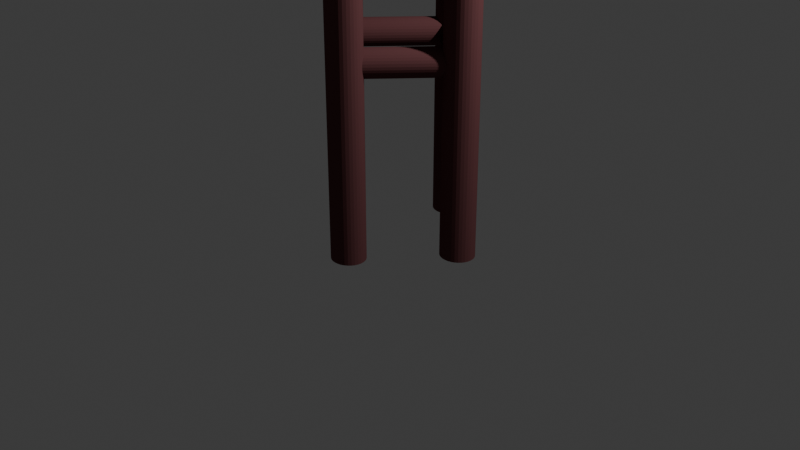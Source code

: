 # Source: stool.blend  (saved by Blender 4.0.36; exported with 4.5.12 LTS)
import bpy
from mathutils import Matrix  # noqa: F401  (used for matrix-valued properties, if any)

bpy.ops.wm.read_factory_settings(use_empty=True)
scene = bpy.context.scene
scene.name = 'Scene'

# ---- collections
col_collection = bpy.data.collections.new('Collection'); scene.collection.children.link(col_collection)

# ---- materials (node trees are filled in below, after node groups)
mat_material_001 = bpy.data.materials.new('Material.001')
mat_material_001.use_transparent_shadow = False

# ---- material node trees
mat_material_001.use_nodes = True; mat_material_001.node_tree.nodes.clear()
_N = mat_material_001.node_tree.nodes; _L = mat_material_001.node_tree.links
n0 = _N.new('ShaderNodeTexWave'); n0.name = 'Wave Texture'; n0.location = (-356, 193)
n0.wave_type = 'RINGS'
n0.inputs[1].default_value = 1.0
n0.inputs[2].default_value = 5.4
n0.inputs[3].default_value = 9.6
n0.inputs[4].default_value = 2.3
n0.inputs[5].default_value = 0.446
n0.inputs[6].default_value = 2.3
n1 = _N.new('ShaderNodeMapping'); n1.name = 'Mapping'; n1.location = (-613, 186)
n1.inputs[1].default_value = (0.0, 26.6, 60.0)
n1.inputs[2].default_value = (0.01745, 0.2845, 0.5637)
n1.inputs[3].default_value = (36.1, 9.5, 1.0)
n2 = _N.new('ShaderNodeTexCoord'); n2.name = 'Texture Coordinate'; n2.location = (-797, 171)
n3 = _N.new('ShaderNodeTexNoise'); n3.name = 'Noise Texture.001'; n3.location = (-173, -96)
n4 = _N.new('ShaderNodeBsdfPrincipled'); n4.name = 'Principled BSDF'; n4.location = (578, 150)
n4.inputs[0].default_value = (0.1315, 0.05105, 0.05379, 1.0)
n4.inputs[2].default_value = 0.75
n4.inputs[3].default_value = 1.0
n5 = _N.new('ShaderNodeOutputMaterial'); n5.name = 'Material Output'; n5.location = (890, 268)
n6 = _N.new('ShaderNodeMix'); n6.name = 'Mix'; n6.location = (357, 182)
n6.data_type = 'RGBA'
n6.clamp_factor = False
n6.clamp_result = True
n7 = _N.new('ShaderNodeValToRGB'); n7.name = 'Color Ramp.002'; n7.location = (83, 395)
while len(n7.color_ramp.elements) > 1: n7.color_ramp.elements.remove(n7.color_ramp.elements[-1])
n7.color_ramp.elements[0].position = 0.0; n7.color_ramp.elements[0].color = (1.0, 1.0, 1.0, 1.0)
_e = n7.color_ramp.elements.new(1.0); _e.color = (0.0, 0.0, 0.0, 0.0)
n8 = _N.new('ShaderNodeValToRGB'); n8.name = 'Color Ramp'; n8.location = (-173, 147)
while len(n8.color_ramp.elements) > 1: n8.color_ramp.elements.remove(n8.color_ramp.elements[-1])
n8.color_ramp.elements[0].position = 0.0; n8.color_ramp.elements[0].color = (0.05753, 0.01431, 0.002523, 1.0)
_e = n8.color_ramp.elements.new(0.75); _e.color = (0.1325, 0.02334, 0.006412, 1.0)
n9 = _N.new('ShaderNodeMapping'); n9.name = 'Mapping.001'; n9.location = (-732, -157)
n9.inputs[3].default_value = (1.0, 0.4, 0.7)
n10 = _N.new('ShaderNodeValToRGB'); n10.name = 'Color Ramp.001'; n10.location = (103, -80)
while len(n10.color_ramp.elements) > 1: n10.color_ramp.elements.remove(n10.color_ramp.elements[-1])
n10.color_ramp.elements[0].position = 0.5455; n10.color_ramp.elements[0].color = (0.03596, 0.006838, 0.002998, 1.0)
_e = n10.color_ramp.elements.new(0.75); _e.color = (0.1816, 0.03699, 0.005748, 1.0)
_L.new(n4.outputs[0], n5.inputs[0])
_L.new(n2.outputs[3], n1.inputs[0])
_L.new(n1.outputs[0], n0.inputs[0])
_L.new(n0.outputs[0], n8.inputs[0])
_L.new(n2.outputs[3], n9.inputs[0])
_L.new(n9.outputs[0], n3.inputs[0])
_L.new(n3.outputs[1], n10.inputs[0])
_L.new(n8.outputs[0], n6.inputs[2])
_L.new(n10.outputs[0], n6.inputs[3])
_L.new(n7.outputs[1], n6.inputs[0])
_L.new(n8.outputs[0], n6.inputs[6])
_L.new(n10.outputs[0], n6.inputs[7])
n5.is_active_output = True

# ---- world
world_world = bpy.data.worlds.new('World'); scene.world = world_world
world_world.use_nodes = True; world_world.node_tree.nodes.clear()
_N = world_world.node_tree.nodes; _L = world_world.node_tree.links
n0 = _N.new('ShaderNodeOutputWorld'); n0.name = 'World Output'; n0.location = (300, 300)
n1 = _N.new('ShaderNodeBackground'); n1.name = 'Background'; n1.location = (10, 300)
n1.inputs[0].default_value = (0.05088, 0.05088, 0.05088, 1.0)
_L.new(n1.outputs[0], n0.inputs[0])
n0.is_active_output = True
world_world.color = (0.05088, 0.05088, 0.05088)
world_world.use_sun_shadow = False
world_world.sun_shadow_jitter_overblur = 0.0

# ---- cameras
cam_camera = bpy.data.cameras.new('Camera')
cam_camera.clip_end = 100.0
cam_camera.ortho_scale = 7.314

# ---- lights
light_light = bpy.data.lights.new('Light', 'POINT')
light_light.transmission_factor = 0.0
light_light.use_soft_falloff = False
light_light.energy = 1000.0
light_light.shadow_soft_size = 0.1
light_light.shadow_maximum_resolution = 0.006
light_light.use_absolute_resolution = True

# ---- meshes
me_cylinder = bpy.data.meshes.new('Cylinder')
me_cylinder.from_pydata([(0.2363, 0.7744, 3.377), (0.2363, 0.7744, 3.704), (0.4313, 0.7552, 3.377), (0.4313, 0.7552, 3.704), (0.6189, 0.6983, 3.377), (0.6189, 0.6983, 3.704), (0.7918, 0.6059, 3.377), (0.7918, 0.6059, 3.704), (0.9434, 0.4815, 3.377), (0.9434, 0.4815, 3.704), (1.068, 0.33, 3.377), (1.068, 0.33, 3.704), (1.16, 0.1571, 3.377), (1.16, 0.1571, 3.704), (1.217, -0.03048, 3.377), (1.217, -0.03048, 3.704), (1.236, -0.2256, 3.377), (1.236, -0.2256, 3.704), (1.217, -0.4207, 3.377), (1.217, -0.4207, 3.704), (1.16, -0.6083, 3.377), (1.16, -0.6083, 3.704), (1.068, -0.7811, 3.377), (1.068, -0.7811, 3.704), (0.9434, -0.9327, 3.377), (0.9434, -0.9327, 3.704), (0.7918, -1.057, 3.377), (0.7918, -1.057, 3.704), (0.6189, -1.149, 3.377), (0.6189, -1.149, 3.704), (0.4313, -1.206, 3.377), (0.4313, -1.206, 3.704), (0.2363, -1.226, 3.377), (0.2363, -1.226, 3.704), (0.04117, -1.206, 3.377), (0.04117, -1.206, 3.704), (-0.1464, -1.149, 3.377), (-0.1464, -1.149, 3.704), (-0.3193, -1.057, 3.377), (-0.3193, -1.057, 3.704), (-0.4708, -0.9327, 3.377), (-0.4708, -0.9327, 3.704), (-0.5952, -0.7811, 3.377), (-0.5952, -0.7811, 3.704), (-0.6876, -0.6083, 3.377), (-0.6876, -0.6083, 3.704), (-0.7445, -0.4207, 3.377), (-0.7445, -0.4207, 3.704), (-0.7637, -0.2256, 3.377), (-0.7637, -0.2256, 3.704), (-0.7445, -0.03048, 3.377), (-0.7445, -0.03048, 3.704), (-0.6876, 0.1571, 3.377), (-0.6876, 0.1571, 3.704), (-0.5952, 0.33, 3.377), (-0.5952, 0.33, 3.704), (-0.4708, 0.4815, 3.377), (-0.4708, 0.4815, 3.704), (-0.3193, 0.6059, 3.377), (-0.3193, 0.6059, 3.704), (-0.1464, 0.6983, 3.377), (-0.1464, 0.6983, 3.704), (0.04117, 0.7552, 3.377), (0.04117, 0.7552, 3.704), (0.2159, 0.6669, 0.04375), (0.2159, 0.6669, 3.405), (0.25, 0.6638, 0.04375), (0.25, 0.6638, 3.405), (0.2828, 0.6545, 0.04375), (0.2828, 0.6545, 3.405), (0.313, 0.6393, 0.04375), (0.313, 0.6393, 3.405), (0.3395, 0.6189, 0.04375), (0.3395, 0.6189, 3.405), (0.3612, 0.5941, 0.04375), (0.3612, 0.5941, 3.405), (0.3773, 0.5657, 0.04375), (0.3773, 0.5657, 3.405), (0.3873, 0.535, 0.04375), (0.3873, 0.535, 3.405), (0.3906, 0.503, 0.04375), (0.3906, 0.503, 3.405), (0.3873, 0.471, 0.04375), (0.3873, 0.471, 3.405), (0.3773, 0.4402, 0.04375), (0.3773, 0.4402, 3.405), (0.3612, 0.4119, 0.04375), (0.3612, 0.4119, 3.405), (0.3395, 0.3871, 0.04375), (0.3395, 0.3871, 3.405), (0.313, 0.3667, 0.04375), (0.313, 0.3667, 3.405), (0.2828, 0.3515, 0.04375), (0.2828, 0.3515, 3.405), (0.25, 0.3422, 0.04375), (0.25, 0.3422, 3.405), (0.2159, 0.339, 0.04375), (0.2159, 0.339, 3.405), (0.1818, 0.3422, 0.04375), (0.1818, 0.3422, 3.405), (0.1491, 0.3515, 0.04375), (0.1491, 0.3515, 3.405), (0.1189, 0.3667, 0.04375), (0.1189, 0.3667, 3.405), (0.09239, 0.3871, 0.04375), (0.09239, 0.3871, 3.405), (0.07066, 0.4119, 0.04375), (0.07066, 0.4119, 3.405), (0.05451, 0.4402, 0.04375), (0.05451, 0.4402, 3.405), (0.04457, 0.471, 0.04375), (0.04457, 0.471, 3.405), (0.04121, 0.503, 0.04375), (0.04121, 0.503, 3.405), (0.04457, 0.535, 0.04375), (0.04457, 0.535, 3.405), (0.05451, 0.5657, 0.04375), (0.05451, 0.5657, 3.405), (0.07066, 0.5941, 0.04375), (0.07066, 0.5941, 3.405), (0.09239, 0.6189, 0.04375), (0.09239, 0.6189, 3.405), (0.1189, 0.6393, 0.04375), (0.1189, 0.6393, 3.405), (0.1491, 0.6545, 0.04375), (0.1491, 0.6545, 3.405), (0.1818, 0.6638, 0.04375), (0.1818, 0.6638, 3.405), (0.9751, -0.002597, 0.02895), (0.9751, -0.002597, 3.39), (1.009, -0.005747, 0.02895), (1.009, -0.005747, 3.39), (1.042, -0.01508, 0.02895), (1.042, -0.01508, 3.39), (1.072, -0.03023, 0.02895), (1.072, -0.03023, 3.39), (1.099, -0.05062, 0.02895), (1.099, -0.05062, 3.39), (1.12, -0.07546, 0.02895), (1.12, -0.07546, 3.39), (1.137, -0.1038, 0.02895), (1.137, -0.1038, 3.39), (1.146, -0.1346, 0.02895), (1.146, -0.1346, 3.39), (1.15, -0.1665, 0.02895), (1.15, -0.1665, 3.39), (1.146, -0.1985, 0.02895), (1.146, -0.1985, 3.39), (1.137, -0.2293, 0.02895), (1.137, -0.2293, 3.39), (1.12, -0.2576, 0.02895), (1.12, -0.2576, 3.39), (1.099, -0.2825, 0.02895), (1.099, -0.2825, 3.39), (1.072, -0.3029, 0.02895), (1.072, -0.3029, 3.39), (1.042, -0.318, 0.02895), (1.042, -0.318, 3.39), (1.009, -0.3273, 0.02895), (1.009, -0.3273, 3.39), (0.9751, -0.3305, 0.02895), (0.9751, -0.3305, 3.39), (0.941, -0.3273, 0.02895), (0.941, -0.3273, 3.39), (0.9083, -0.318, 0.02895), (0.9083, -0.318, 3.39), (0.8781, -0.3029, 0.02895), (0.8781, -0.3029, 3.39), (0.8516, -0.2825, 0.02895), (0.8516, -0.2825, 3.39), (0.8299, -0.2576, 0.02895), (0.8299, -0.2576, 3.39), (0.8137, -0.2293, 0.02895), (0.8137, -0.2293, 3.39), (0.8038, -0.1985, 0.02895), (0.8038, -0.1985, 3.39), (0.8004, -0.1665, 0.02895), (0.8004, -0.1665, 3.39), (0.8038, -0.1346, 0.02895), (0.8038, -0.1346, 3.39), (0.8137, -0.1038, 0.02895), (0.8137, -0.1038, 3.39), (0.8299, -0.07546, 0.02895), (0.8299, -0.07546, 3.39), (0.8516, -0.05062, 0.02895), (0.8516, -0.05062, 3.39), (0.8781, -0.03023, 0.02895), (0.8781, -0.03023, 3.39), (0.9083, -0.01508, 0.02895), (0.9083, -0.01508, 3.39), (0.941, -0.005747, 0.02895), (0.941, -0.005747, 3.39), (0.9318, -0.2077, 1.779), (0.203, 0.4299, 1.784), (0.9504, -0.189, 1.77), (0.2217, 0.4486, 1.775), (0.9699, -0.1695, 1.766), (0.2412, 0.4681, 1.771), (0.9896, -0.1498, 1.768), (0.2609, 0.4878, 1.773), (1.009, -0.1307, 1.775), (0.28, 0.5069, 1.78), (1.027, -0.113, 1.787), (0.2978, 0.5246, 1.792), (1.042, -0.09727, 1.803), (0.3135, 0.5403, 1.808), (1.055, -0.08417, 1.823), (0.3267, 0.5534, 1.828), (1.065, -0.0742, 1.846), (0.3367, 0.5634, 1.851), (1.072, -0.06773, 1.872), (0.3432, 0.5699, 1.877), (1.075, -0.06503, 1.899), (0.3459, 0.5726, 1.904), (1.073, -0.06618, 1.926), (0.3448, 0.5714, 1.931), (1.069, -0.07115, 1.952), (0.3398, 0.5664, 1.957), (1.06, -0.07975, 1.976), (0.3312, 0.5578, 1.981), (1.048, -0.09165, 1.998), (0.3193, 0.5459, 2.003), (1.033, -0.1064, 2.016), (0.3046, 0.5312, 2.021), (1.016, -0.1234, 2.03), (0.2876, 0.5142, 2.034), (0.9977, -0.142, 2.038), (0.2689, 0.4956, 2.043), (0.9781, -0.1615, 2.042), (0.2494, 0.4761, 2.047), (0.9584, -0.1812, 2.041), (0.2297, 0.4564, 2.046), (0.9393, -0.2003, 2.034), (0.2106, 0.4373, 2.039), (0.9216, -0.218, 2.022), (0.1928, 0.4196, 2.027), (0.9058, -0.2338, 2.006), (0.1771, 0.4038, 2.011), (0.8927, -0.2469, 1.985), (0.1639, 0.3907, 1.99), (0.8827, -0.2568, 1.962), (0.1539, 0.3808, 1.967), (0.8762, -0.2633, 1.937), (0.1474, 0.3743, 1.942), (0.8734, -0.266, 1.91), (0.1447, 0.3716, 1.915), (0.8746, -0.2649, 1.883), (0.1459, 0.3727, 1.888), (0.8795, -0.2599, 1.857), (0.1508, 0.3777, 1.862), (0.8881, -0.2513, 1.832), (0.1594, 0.3863, 1.837), (0.9, -0.2394, 1.811), (0.1713, 0.3982, 1.816), (0.9147, -0.2247, 1.793), (0.186, 0.4129, 1.798), (0.9318, -0.2077, 1.779), (0.203, 0.4299, 1.784), (0.9504, -0.189, 1.77), (0.2217, 0.4486, 1.775), (0.9699, -0.1695, 1.766), (0.2412, 0.4681, 1.771), (0.9896, -0.1498, 1.768), (0.2609, 0.4878, 1.773), (1.009, -0.1307, 1.775), (0.28, 0.5069, 1.78), (1.027, -0.113, 1.787), (0.2978, 0.5246, 1.792), (1.042, -0.09727, 1.803), (0.3135, 0.5403, 1.808), (1.055, -0.08417, 1.823), (0.3267, 0.5534, 1.828), (1.065, -0.0742, 1.846), (0.3367, 0.5634, 1.851), (1.072, -0.06773, 1.872), (0.3432, 0.5699, 1.877), (1.075, -0.06503, 1.899), (0.3459, 0.5726, 1.904), (1.073, -0.06618, 1.926), (0.3448, 0.5714, 1.931), (1.069, -0.07115, 1.952), (0.3398, 0.5664, 1.957), (1.06, -0.07975, 1.976), (0.3312, 0.5578, 1.981), (1.048, -0.09165, 1.998), (0.3193, 0.5459, 2.003), (1.033, -0.1064, 2.016), (0.3046, 0.5312, 2.021), (1.016, -0.1234, 2.03), (0.2876, 0.5142, 2.034), (0.9977, -0.142, 2.038), (0.2689, 0.4956, 2.043), (0.9781, -0.1615, 2.042), (0.2494, 0.4761, 2.047), (0.9584, -0.1812, 2.041), (0.2297, 0.4564, 2.046), (0.9393, -0.2003, 2.034), (0.2106, 0.4373, 2.039), (0.9216, -0.218, 2.022), (0.1928, 0.4196, 2.027), (0.9058, -0.2338, 2.006), (0.1771, 0.4038, 2.011), (0.8927, -0.2469, 1.985), (0.1639, 0.3907, 1.99), (0.8827, -0.2568, 1.962), (0.1539, 0.3808, 1.967), (0.8762, -0.2633, 1.937), (0.1474, 0.3743, 1.942), (0.8734, -0.266, 1.91), (0.1447, 0.3716, 1.915), (0.8746, -0.2649, 1.883), (0.1459, 0.3727, 1.888), (0.8795, -0.2599, 1.857), (0.1508, 0.3777, 1.862), (0.8881, -0.2513, 1.832), (0.1594, 0.3863, 1.837), (0.9, -0.2394, 1.811), (0.1713, 0.3982, 1.816), (0.9147, -0.2247, 1.793), (0.186, 0.4129, 1.798), (0.2226, -0.947, 1.779), (-0.5061, -0.3094, 1.784), (0.2412, -0.9284, 1.77), (-0.4875, -0.2908, 1.775), (0.2608, -0.9089, 1.766), (-0.468, -0.2713, 1.771), (0.2805, -0.8892, 1.768), (-0.4483, -0.2516, 1.773), (0.2996, -0.8701, 1.775), (-0.4292, -0.2325, 1.78), (0.3173, -0.8524, 1.787), (-0.4114, -0.2148, 1.792), (0.3331, -0.8367, 1.803), (-0.3956, -0.1991, 1.808), (0.3462, -0.8236, 1.823), (-0.3825, -0.186, 1.828), (0.3562, -0.8136, 1.846), (-0.3725, -0.176, 1.851), (0.3627, -0.8071, 1.872), (-0.366, -0.1695, 1.877), (0.3655, -0.8044, 1.899), (-0.3633, -0.1668, 1.904), (0.3643, -0.8056, 1.926), (-0.3644, -0.168, 1.931), (0.3594, -0.8105, 1.952), (-0.3694, -0.1729, 1.957), (0.3508, -0.8191, 1.976), (-0.3779, -0.1815, 1.981), (0.3389, -0.831, 1.998), (-0.3898, -0.1934, 2.003), (0.3242, -0.8458, 2.016), (-0.4046, -0.2082, 2.021), (0.3072, -0.8628, 2.03), (-0.4216, -0.2252, 2.034), (0.2885, -0.8814, 2.038), (-0.4402, -0.2438, 2.043), (0.269, -0.9009, 2.042), (-0.4598, -0.2633, 2.047), (0.2493, -0.9206, 2.041), (-0.4795, -0.283, 2.046), (0.2302, -0.9397, 2.034), (-0.4986, -0.3021, 2.039), (0.2124, -0.9574, 2.022), (-0.5163, -0.3198, 2.027), (0.1966, -0.9731, 2.006), (-0.5321, -0.3355, 2.011), (0.1835, -0.9862, 1.985), (-0.5452, -0.3486, 1.99), (0.1735, -0.9962, 1.962), (-0.5552, -0.3586, 1.967), (0.167, -1.003, 1.937), (-0.5617, -0.3651, 1.942), (0.1643, -1.005, 1.91), (-0.5644, -0.3678, 1.915), (0.1654, -1.004, 1.883), (-0.5633, -0.3666, 1.888), (0.1704, -0.9993, 1.857), (-0.5584, -0.3617, 1.862), (0.179, -0.9907, 1.832), (-0.5498, -0.3531, 1.837), (0.1908, -0.9788, 1.811), (-0.5379, -0.3412, 1.816), (0.2056, -0.964, 1.793), (-0.5231, -0.3264, 1.798), (-0.4432, -0.1157, 0.04415), (-0.4432, -0.1157, 3.405), (-0.4091, -0.1188, 0.04415), (-0.4091, -0.1188, 3.405), (-0.3763, -0.1281, 0.04415), (-0.3763, -0.1281, 3.405), (-0.3461, -0.1433, 0.04415), (-0.3461, -0.1433, 3.405), (-0.3197, -0.1637, 0.04415), (-0.3197, -0.1637, 3.405), (-0.2979, -0.1885, 0.04415), (-0.2979, -0.1885, 3.405), (-0.2818, -0.2169, 0.04415), (-0.2818, -0.2169, 3.405), (-0.2718, -0.2476, 0.04415), (-0.2718, -0.2476, 3.405), (-0.2685, -0.2796, 0.04415), (-0.2685, -0.2796, 3.405), (-0.2718, -0.3116, 0.04415), (-0.2718, -0.3116, 3.405), (-0.2818, -0.3423, 0.04415), (-0.2818, -0.3423, 3.405), (-0.2979, -0.3707, 0.04415), (-0.2979, -0.3707, 3.405), (-0.3197, -0.3955, 0.04415), (-0.3197, -0.3955, 3.405), (-0.3461, -0.4159, 0.04415), (-0.3461, -0.4159, 3.405), (-0.3763, -0.4311, 0.04415), (-0.3763, -0.4311, 3.405), (-0.4091, -0.4404, 0.04415), (-0.4091, -0.4404, 3.405), (-0.4432, -0.4436, 0.04415), (-0.4432, -0.4436, 3.405), (-0.4773, -0.4404, 0.04415), (-0.4773, -0.4404, 3.405), (-0.5101, -0.4311, 0.04415), (-0.5101, -0.4311, 3.405), (-0.5403, -0.4159, 0.04415), (-0.5403, -0.4159, 3.405), (-0.5667, -0.3955, 0.04415), (-0.5667, -0.3955, 3.405), (-0.5885, -0.3707, 0.04415), (-0.5885, -0.3707, 3.405), (-0.6046, -0.3423, 0.04415), (-0.6046, -0.3423, 3.405), (-0.6146, -0.3116, 0.04415), (-0.6146, -0.3116, 3.405), (-0.6179, -0.2796, 0.04415), (-0.6179, -0.2796, 3.405), (-0.6146, -0.2476, 0.04415), (-0.6146, -0.2476, 3.405), (-0.6046, -0.2169, 0.04415), (-0.6046, -0.2169, 3.405), (-0.5885, -0.1885, 0.04415), (-0.5885, -0.1885, 3.405), (-0.5667, -0.1637, 0.04415), (-0.5667, -0.1637, 3.405), (-0.5403, -0.1433, 0.04415), (-0.5403, -0.1433, 3.405), (-0.5101, -0.1281, 0.04415), (-0.5101, -0.1281, 3.405), (-0.4773, -0.1188, 0.04415), (-0.4773, -0.1188, 3.405), (0.316, -0.7852, 0.02934), (0.316, -0.7852, 3.39), (0.3501, -0.7883, 0.02934), (0.3501, -0.7883, 3.39), (0.3829, -0.7977, 0.02934), (0.3829, -0.7977, 3.39), (0.4131, -0.8128, 0.02934), (0.4131, -0.8128, 3.39), (0.4395, -0.8332, 0.02934), (0.4395, -0.8332, 3.39), (0.4613, -0.858, 0.02934), (0.4613, -0.858, 3.39), (0.4774, -0.8864, 0.02934), (0.4774, -0.8864, 3.39), (0.4874, -0.9171, 0.02934), (0.4874, -0.9171, 3.39), (0.4907, -0.9491, 0.02934), (0.4907, -0.9491, 3.39), (0.4874, -0.9811, 0.02934), (0.4874, -0.9811, 3.39), (0.4774, -1.012, 0.02934), (0.4774, -1.012, 3.39), (0.4613, -1.04, 0.02934), (0.4613, -1.04, 3.39), (0.4395, -1.065, 0.02934), (0.4395, -1.065, 3.39), (0.4131, -1.085, 0.02934), (0.4131, -1.085, 3.39), (0.3829, -1.101, 0.02934), (0.3829, -1.101, 3.39), (0.3501, -1.11, 0.02934), (0.3501, -1.11, 3.39), (0.316, -1.113, 0.02934), (0.316, -1.113, 3.39), (0.2819, -1.11, 0.02934), (0.2819, -1.11, 3.39), (0.2491, -1.101, 0.02934), (0.2491, -1.101, 3.39), (0.2189, -1.085, 0.02934), (0.2189, -1.085, 3.39), (0.1925, -1.065, 0.02934), (0.1925, -1.065, 3.39), (0.1707, -1.04, 0.02934), (0.1707, -1.04, 3.39), (0.1546, -1.012, 0.02934), (0.1546, -1.012, 3.39), (0.1446, -0.9811, 0.02934), (0.1446, -0.9811, 3.39), (0.1413, -0.9491, 0.02934), (0.1413, -0.9491, 3.39), (0.1446, -0.9171, 0.02934), (0.1446, -0.9171, 3.39), (0.1546, -0.8864, 0.02934), (0.1546, -0.8864, 3.39), (0.1707, -0.858, 0.02934), (0.1707, -0.858, 3.39), (0.1925, -0.8332, 0.02934), (0.1925, -0.8332, 3.39), (0.2189, -0.8128, 0.02934), (0.2189, -0.8128, 3.39), (0.2491, -0.7977, 0.02934), (0.2491, -0.7977, 3.39), (0.2819, -0.7883, 0.02934), (0.2819, -0.7883, 3.39), (0.2649, 0.4601, 1.779), (-0.3484, -0.2767, 1.784), (0.2435, 0.4759, 1.77), (-0.3698, -0.2609, 1.775), (0.2211, 0.4925, 1.766), (-0.3923, -0.2444, 1.771), (0.1985, 0.5092, 1.768), (-0.4149, -0.2276, 1.772), (0.1766, 0.5254, 1.774), (-0.4368, -0.2115, 1.779), (0.1562, 0.5404, 1.786), (-0.4572, -0.1964, 1.791), (0.1381, 0.5538, 1.802), (-0.4752, -0.183, 1.807), (0.1231, 0.5649, 1.823), (-0.4903, -0.1719, 1.828), (0.1116, 0.5734, 1.846), (-0.5018, -0.1634, 1.851), (0.1042, 0.5789, 1.871), (-0.5092, -0.1579, 1.876), (0.1011, 0.5812, 1.898), (-0.5123, -0.1556, 1.903), (0.1024, 0.5803, 1.925), (-0.511, -0.1566, 1.93), (0.1081, 0.5761, 1.951), (-0.5053, -0.1608, 1.956), (0.118, 0.5688, 1.976), (-0.4954, -0.168, 1.981), (0.1316, 0.5587, 1.997), (-0.4817, -0.1781, 2.002), (0.1486, 0.5462, 2.015), (-0.4648, -0.1906, 2.02), (0.1681, 0.5318, 2.029), (-0.4453, -0.205, 2.034), (0.1895, 0.516, 2.038), (-0.4239, -0.2208, 2.043), (0.2119, 0.4994, 2.042), (-0.4014, -0.2374, 2.047), (0.2345, 0.4827, 2.04), (-0.3788, -0.2541, 2.045), (0.2565, 0.4665, 2.033), (-0.3569, -0.2703, 2.038), (0.2768, 0.4515, 2.022), (-0.3365, -0.2853, 2.026), (0.2949, 0.4381, 2.005), (-0.3184, -0.2987, 2.01), (0.31, 0.427, 1.985), (-0.3034, -0.3098, 1.99), (0.3214, 0.4185, 1.962), (-0.2919, -0.3183, 1.967), (0.3288, 0.413, 1.936), (-0.2845, -0.3238, 1.941), (0.332, 0.4107, 1.909), (-0.2814, -0.3261, 1.914), (0.3306, 0.4116, 1.882), (-0.2827, -0.3252, 1.887), (0.3249, 0.4158, 1.856), (-0.2884, -0.321, 1.861), (0.315, 0.4231, 1.832), (-0.2983, -0.3137, 1.837), (0.3014, 0.4332, 1.81), (-0.312, -0.3036, 1.815), (0.2845, 0.4457, 1.792), (-0.3289, -0.2911, 1.797), (0.915, -0.2299, 1.779), (0.3016, -0.9667, 1.784), (0.8936, -0.2141, 1.77), (0.2802, -0.9509, 1.775), (0.8711, -0.1975, 1.766), (0.2578, -0.9344, 1.771), (0.8485, -0.1808, 1.768), (0.2352, -0.9176, 1.772), (0.8266, -0.1646, 1.774), (0.2133, -0.9015, 1.779), (0.8062, -0.1496, 1.786), (0.1929, -0.8864, 1.791), (0.7882, -0.1362, 1.802), (0.1748, -0.873, 1.807), (0.7731, -0.1251, 1.823), (0.1598, -0.8619, 1.828), (0.7616, -0.1166, 1.846), (0.1483, -0.8534, 1.851), (0.7542, -0.1111, 1.871), (0.1409, -0.8479, 1.876), (0.7511, -0.1088, 1.898), (0.1378, -0.8456, 1.903), (0.7524, -0.1097, 1.925), (0.1391, -0.8466, 1.93), (0.7581, -0.1139, 1.951), (0.1448, -0.8508, 1.956), (0.768, -0.1212, 1.976), (0.1547, -0.858, 1.981), (0.7817, -0.1313, 1.997), (0.1683, -0.8681, 2.002), (0.7986, -0.1438, 2.015), (0.1853, -0.8806, 2.02), (0.8181, -0.1582, 2.029), (0.2048, -0.895, 2.034), (0.8395, -0.174, 2.038), (0.2262, -0.9108, 2.043), (0.862, -0.1906, 2.042), (0.2486, -0.9274, 2.047), (0.8846, -0.2073, 2.04), (0.2712, -0.9441, 2.045), (0.9065, -0.2235, 2.033), (0.2931, -0.9603, 2.038), (0.9269, -0.2385, 2.022), (0.3135, -0.9753, 2.026), (0.9449, -0.2519, 2.005), (0.3316, -0.9887, 2.01), (0.96, -0.263, 1.985), (0.3466, -0.9998, 1.99), (0.9715, -0.2715, 1.962), (0.3581, -1.008, 1.967), (0.9789, -0.277, 1.936), (0.3655, -1.014, 1.941), (0.982, -0.2793, 1.909), (0.3686, -1.016, 1.914), (0.9807, -0.2784, 1.882), (0.3673, -1.015, 1.887), (0.975, -0.2742, 1.856), (0.3616, -1.011, 1.861), (0.9651, -0.2669, 1.832), (0.3517, -1.004, 1.837), (0.9514, -0.2568, 1.81), (0.3381, -0.9936, 1.815), (0.9345, -0.2443, 1.792), (0.3211, -0.9811, 1.797)], [], [(0, 1, 3, 2), (2, 3, 5, 4), (4, 5, 7, 6), (6, 7, 9, 8), (8, 9, 11, 10), (10, 11, 13, 12), (12, 13, 15, 14), (14, 15, 17, 16), (16, 17, 19, 18), (18, 19, 21, 20), (20, 21, 23, 22), (22, 23, 25, 24), (24, 25, 27, 26), (26, 27, 29, 28), (28, 29, 31, 30), (30, 31, 33, 32), (32, 33, 35, 34), (34, 35, 37, 36), (36, 37, 39, 38), (38, 39, 41, 40), (40, 41, 43, 42), (42, 43, 45, 44), (44, 45, 47, 46), (46, 47, 49, 48), (48, 49, 51, 50), (50, 51, 53, 52), (52, 53, 55, 54), (54, 55, 57, 56), (56, 57, 59, 58), (58, 59, 61, 60), (3, 1, 63, 61, 59, 57, 55, 53, 51, 49, 47, 45, 43, 41, 39, 37, 35, 33, 31, 29, 27, 25, 23, 21, 19, 17, 15, 13, 11, 9, 7, 5), (60, 61, 63, 62), (62, 63, 1, 0), (0, 2, 4, 6, 8, 10, 12, 14, 16, 18, 20, 22, 24, 26, 28, 30, 32, 34, 36, 38, 40, 42, 44, 46, 48, 50, 52, 54, 56, 58, 60, 62), (64, 65, 67, 66), (66, 67, 69, 68), (68, 69, 71, 70), (70, 71, 73, 72), (72, 73, 75, 74), (74, 75, 77, 76), (76, 77, 79, 78), (78, 79, 81, 80), (80, 81, 83, 82), (82, 83, 85, 84), (84, 85, 87, 86), (86, 87, 89, 88), (88, 89, 91, 90), (90, 91, 93, 92), (92, 93, 95, 94), (94, 95, 97, 96), (96, 97, 99, 98), (98, 99, 101, 100), (100, 101, 103, 102), (102, 103, 105, 104), (104, 105, 107, 106), (106, 107, 109, 108), (108, 109, 111, 110), (110, 111, 113, 112), (112, 113, 115, 114), (114, 115, 117, 116), (116, 117, 119, 118), (118, 119, 121, 120), (120, 121, 123, 122), (122, 123, 125, 124), (67, 65, 127, 125, 123, 121, 119, 117, 115, 113, 111, 109, 107, 105, 103, 101, 99, 97, 95, 93, 91, 89, 87, 85, 83, 81, 79, 77, 75, 73, 71, 69), (124, 125, 127, 126), (126, 127, 65, 64), (64, 66, 68, 70, 72, 74, 76, 78, 80, 82, 84, 86, 88, 90, 92, 94, 96, 98, 100, 102, 104, 106, 108, 110, 112, 114, 116, 118, 120, 122, 124, 126), (128, 129, 131, 130), (130, 131, 133, 132), (132, 133, 135, 134), (134, 135, 137, 136), (136, 137, 139, 138), (138, 139, 141, 140), (140, 141, 143, 142), (142, 143, 145, 144), (144, 145, 147, 146), (146, 147, 149, 148), (148, 149, 151, 150), (150, 151, 153, 152), (152, 153, 155, 154), (154, 155, 157, 156), (156, 157, 159, 158), (158, 159, 161, 160), (160, 161, 163, 162), (162, 163, 165, 164), (164, 165, 167, 166), (166, 167, 169, 168), (168, 169, 171, 170), (170, 171, 173, 172), (172, 173, 175, 174), (174, 175, 177, 176), (176, 177, 179, 178), (178, 179, 181, 180), (180, 181, 183, 182), (182, 183, 185, 184), (184, 185, 187, 186), (186, 187, 189, 188), (131, 129, 191, 189, 187, 185, 183, 181, 179, 177, 175, 173, 171, 169, 167, 165, 163, 161, 159, 157, 155, 153, 151, 149, 147, 145, 143, 141, 139, 137, 135, 133), (188, 189, 191, 190), (190, 191, 129, 128), (128, 130, 132, 134, 136, 138, 140, 142, 144, 146, 148, 150, 152, 154, 156, 158, 160, 162, 164, 166, 168, 170, 172, 174, 176, 178, 180, 182, 184, 186, 188, 190), (192, 193, 195, 194), (194, 195, 197, 196), (196, 197, 199, 198), (198, 199, 201, 200), (200, 201, 203, 202), (202, 203, 205, 204), (204, 205, 207, 206), (206, 207, 209, 208), (208, 209, 211, 210), (210, 211, 213, 212), (212, 213, 215, 214), (214, 215, 217, 216), (216, 217, 219, 218), (218, 219, 221, 220), (220, 221, 223, 222), (222, 223, 225, 224), (224, 225, 227, 226), (226, 227, 229, 228), (228, 229, 231, 230), (230, 231, 233, 232), (232, 233, 235, 234), (234, 235, 237, 236), (236, 237, 239, 238), (238, 239, 241, 240), (240, 241, 243, 242), (242, 243, 245, 244), (244, 245, 247, 246), (246, 247, 249, 248), (248, 249, 251, 250), (250, 251, 253, 252), (195, 193, 255, 253, 251, 249, 247, 245, 243, 241, 239, 237, 235, 233, 231, 229, 227, 225, 223, 221, 219, 217, 215, 213, 211, 209, 207, 205, 203, 201, 199, 197), (252, 253, 255, 254), (254, 255, 193, 192), (192, 194, 196, 198, 200, 202, 204, 206, 208, 210, 212, 214, 216, 218, 220, 222, 224, 226, 228, 230, 232, 234, 236, 238, 240, 242, 244, 246, 248, 250, 252, 254), (256, 257, 259, 258), (258, 259, 261, 260), (260, 261, 263, 262), (262, 263, 265, 264), (264, 265, 267, 266), (266, 267, 269, 268), (268, 269, 271, 270), (270, 271, 273, 272), (272, 273, 275, 274), (274, 275, 277, 276), (276, 277, 279, 278), (278, 279, 281, 280), (280, 281, 283, 282), (282, 283, 285, 284), (284, 285, 287, 286), (286, 287, 289, 288), (288, 289, 291, 290), (290, 291, 293, 292), (292, 293, 295, 294), (294, 295, 297, 296), (296, 297, 299, 298), (298, 299, 301, 300), (300, 301, 303, 302), (302, 303, 305, 304), (304, 305, 307, 306), (306, 307, 309, 308), (308, 309, 311, 310), (310, 311, 313, 312), (312, 313, 315, 314), (314, 315, 317, 316), (259, 257, 319, 317, 315, 313, 311, 309, 307, 305, 303, 301, 299, 297, 295, 293, 291, 289, 287, 285, 283, 281, 279, 277, 275, 273, 271, 269, 267, 265, 263, 261), (316, 317, 319, 318), (318, 319, 257, 256), (256, 258, 260, 262, 264, 266, 268, 270, 272, 274, 276, 278, 280, 282, 284, 286, 288, 290, 292, 294, 296, 298, 300, 302, 304, 306, 308, 310, 312, 314, 316, 318), (320, 321, 323, 322), (322, 323, 325, 324), (324, 325, 327, 326), (326, 327, 329, 328), (328, 329, 331, 330), (330, 331, 333, 332), (332, 333, 335, 334), (334, 335, 337, 336), (336, 337, 339, 338), (338, 339, 341, 340), (340, 341, 343, 342), (342, 343, 345, 344), (344, 345, 347, 346), (346, 347, 349, 348), (348, 349, 351, 350), (350, 351, 353, 352), (352, 353, 355, 354), (354, 355, 357, 356), (356, 357, 359, 358), (358, 359, 361, 360), (360, 361, 363, 362), (362, 363, 365, 364), (364, 365, 367, 366), (366, 367, 369, 368), (368, 369, 371, 370), (370, 371, 373, 372), (372, 373, 375, 374), (374, 375, 377, 376), (376, 377, 379, 378), (378, 379, 381, 380), (323, 321, 383, 381, 379, 377, 375, 373, 371, 369, 367, 365, 363, 361, 359, 357, 355, 353, 351, 349, 347, 345, 343, 341, 339, 337, 335, 333, 331, 329, 327, 325), (380, 381, 383, 382), (382, 383, 321, 320), (320, 322, 324, 326, 328, 330, 332, 334, 336, 338, 340, 342, 344, 346, 348, 350, 352, 354, 356, 358, 360, 362, 364, 366, 368, 370, 372, 374, 376, 378, 380, 382), (384, 385, 387, 386), (386, 387, 389, 388), (388, 389, 391, 390), (390, 391, 393, 392), (392, 393, 395, 394), (394, 395, 397, 396), (396, 397, 399, 398), (398, 399, 401, 400), (400, 401, 403, 402), (402, 403, 405, 404), (404, 405, 407, 406), (406, 407, 409, 408), (408, 409, 411, 410), (410, 411, 413, 412), (412, 413, 415, 414), (414, 415, 417, 416), (416, 417, 419, 418), (418, 419, 421, 420), (420, 421, 423, 422), (422, 423, 425, 424), (424, 425, 427, 426), (426, 427, 429, 428), (428, 429, 431, 430), (430, 431, 433, 432), (432, 433, 435, 434), (434, 435, 437, 436), (436, 437, 439, 438), (438, 439, 441, 440), (440, 441, 443, 442), (442, 443, 445, 444), (387, 385, 447, 445, 443, 441, 439, 437, 435, 433, 431, 429, 427, 425, 423, 421, 419, 417, 415, 413, 411, 409, 407, 405, 403, 401, 399, 397, 395, 393, 391, 389), (444, 445, 447, 446), (446, 447, 385, 384), (384, 386, 388, 390, 392, 394, 396, 398, 400, 402, 404, 406, 408, 410, 412, 414, 416, 418, 420, 422, 424, 426, 428, 430, 432, 434, 436, 438, 440, 442, 444, 446), (448, 449, 451, 450), (450, 451, 453, 452), (452, 453, 455, 454), (454, 455, 457, 456), (456, 457, 459, 458), (458, 459, 461, 460), (460, 461, 463, 462), (462, 463, 465, 464), (464, 465, 467, 466), (466, 467, 469, 468), (468, 469, 471, 470), (470, 471, 473, 472), (472, 473, 475, 474), (474, 475, 477, 476), (476, 477, 479, 478), (478, 479, 481, 480), (480, 481, 483, 482), (482, 483, 485, 484), (484, 485, 487, 486), (486, 487, 489, 488), (488, 489, 491, 490), (490, 491, 493, 492), (492, 493, 495, 494), (494, 495, 497, 496), (496, 497, 499, 498), (498, 499, 501, 500), (500, 501, 503, 502), (502, 503, 505, 504), (504, 505, 507, 506), (506, 507, 509, 508), (451, 449, 511, 509, 507, 505, 503, 501, 499, 497, 495, 493, 491, 489, 487, 485, 483, 481, 479, 477, 475, 473, 471, 469, 467, 465, 463, 461, 459, 457, 455, 453), (508, 509, 511, 510), (510, 511, 449, 448), (448, 450, 452, 454, 456, 458, 460, 462, 464, 466, 468, 470, 472, 474, 476, 478, 480, 482, 484, 486, 488, 490, 492, 494, 496, 498, 500, 502, 504, 506, 508, 510), (512, 513, 515, 514), (514, 515, 517, 516), (516, 517, 519, 518), (518, 519, 521, 520), (520, 521, 523, 522), (522, 523, 525, 524), (524, 525, 527, 526), (526, 527, 529, 528), (528, 529, 531, 530), (530, 531, 533, 532), (532, 533, 535, 534), (534, 535, 537, 536), (536, 537, 539, 538), (538, 539, 541, 540), (540, 541, 543, 542), (542, 543, 545, 544), (544, 545, 547, 546), (546, 547, 549, 548), (548, 549, 551, 550), (550, 551, 553, 552), (552, 553, 555, 554), (554, 555, 557, 556), (556, 557, 559, 558), (558, 559, 561, 560), (560, 561, 563, 562), (562, 563, 565, 564), (564, 565, 567, 566), (566, 567, 569, 568), (568, 569, 571, 570), (570, 571, 573, 572), (515, 513, 575, 573, 571, 569, 567, 565, 563, 561, 559, 557, 555, 553, 551, 549, 547, 545, 543, 541, 539, 537, 535, 533, 531, 529, 527, 525, 523, 521, 519, 517), (572, 573, 575, 574), (574, 575, 513, 512), (512, 514, 516, 518, 520, 522, 524, 526, 528, 530, 532, 534, 536, 538, 540, 542, 544, 546, 548, 550, 552, 554, 556, 558, 560, 562, 564, 566, 568, 570, 572, 574), (576, 577, 579, 578), (578, 579, 581, 580), (580, 581, 583, 582), (582, 583, 585, 584), (584, 585, 587, 586), (586, 587, 589, 588), (588, 589, 591, 590), (590, 591, 593, 592), (592, 593, 595, 594), (594, 595, 597, 596), (596, 597, 599, 598), (598, 599, 601, 600), (600, 601, 603, 602), (602, 603, 605, 604), (604, 605, 607, 606), (606, 607, 609, 608), (608, 609, 611, 610), (610, 611, 613, 612), (612, 613, 615, 614), (614, 615, 617, 616), (616, 617, 619, 618), (618, 619, 621, 620), (620, 621, 623, 622), (622, 623, 625, 624), (624, 625, 627, 626), (626, 627, 629, 628), (628, 629, 631, 630), (630, 631, 633, 632), (632, 633, 635, 634), (634, 635, 637, 636), (579, 577, 639, 637, 635, 633, 631, 629, 627, 625, 623, 621, 619, 617, 615, 613, 611, 609, 607, 605, 603, 601, 599, 597, 595, 593, 591, 589, 587, 585, 583, 581), (636, 637, 639, 638), (638, 639, 577, 576), (576, 578, 580, 582, 584, 586, 588, 590, 592, 594, 596, 598, 600, 602, 604, 606, 608, 610, 612, 614, 616, 618, 620, 622, 624, 626, 628, 630, 632, 634, 636, 638)])
_uv = me_cylinder.uv_layers.new(name='UVMap')
_uv.uv.foreach_set('vector', [1.0, 0.5, 1.0, 1.0, 0.9688, 1.0, 0.9688, 0.5, 0.9688, 0.5, 0.9688, 1.0, 0.9375, 1.0, 0.9375, 0.5, 0.9375, 0.5, 0.9375, 1.0, 0.9062, 1.0, 0.9062, 0.5, 0.9062, 0.5, 0.9062, 1.0, 0.875, 1.0, 0.875, 0.5, 0.875, 0.5, 0.875, 1.0, 0.8438, 1.0, 0.8438, 0.5, 0.8438, 0.5, 0.8438, 1.0, 0.8125, 1.0, 0.8125, 0.5, 0.8125, 0.5, 0.8125, 1.0, 0.7812, 1.0, 0.7812, 0.5, 0.7812, 0.5, 0.7812, 1.0, 0.75, 1.0, 0.75, 0.5, 0.75, 0.5, 0.75, 1.0, 0.7188, 1.0, 0.7188, 0.5, 0.7188, 0.5, 0.7188, 1.0, 0.6875, 1.0, 0.6875, 0.5, 0.6875, 0.5, 0.6875, 1.0, 0.6562, 1.0, 0.6562, 0.5, 0.6562, 0.5, 0.6562, 1.0, 0.625, 1.0, 0.625, 0.5, 0.625, 0.5, 0.625, 1.0, 0.5938, 1.0, 0.5938, 0.5, 0.5938, 0.5, 0.5938, 1.0, 0.5625, 1.0, 0.5625, 0.5, 0.5625, 0.5, 0.5625, 1.0, 0.5312, 1.0, 0.5312, 0.5, 0.5312, 0.5, 0.5312, 1.0, 0.5, 1.0, 0.5, 0.5, 0.5, 0.5, 0.5, 1.0, 0.4688, 1.0, 0.4688, 0.5, 0.4688, 0.5, 0.4688, 1.0, 0.4375, 1.0, 0.4375, 0.5, 0.4375, 0.5, 0.4375, 1.0, 0.4062, 1.0, 0.4062, 0.5, 0.4062, 0.5, 0.4062, 1.0, 0.375, 1.0, 0.375, 0.5, 0.375, 0.5, 0.375, 1.0, 0.3438, 1.0, 0.3438, 0.5, 0.3438, 0.5, 0.3438, 1.0, 0.3125, 1.0, 0.3125, 0.5, 0.3125, 0.5, 0.3125, 1.0, 0.2812, 1.0, 0.2812, 0.5, 0.2812, 0.5, 0.2812, 1.0, 0.25, 1.0, 0.25, 0.5, 0.25, 0.5, 0.25, 1.0, 0.2188, 1.0, 0.2188, 0.5, 0.2188, 0.5, 0.2188, 1.0, 0.1875, 1.0, 0.1875, 0.5, 0.1875, 0.5, 0.1875, 1.0, 0.1562, 1.0, 0.1562, 0.5, 0.1562, 0.5, 0.1562, 1.0, 0.125, 1.0, 0.125, 0.5, 0.125, 0.5, 0.125, 1.0, 0.09375, 1.0, 0.09375, 0.5, 0.09375, 0.5, 0.09375, 1.0, 0.0625, 1.0, 0.0625, 0.5, 0.2968, 0.4854, 0.25, 0.49, 0.2032, 0.4854, 0.1582, 0.4717, 0.1167, 0.4496, 0.08029, 0.4197, 0.05045, 0.3833, 0.02827, 0.3418, 0.01461, 0.2968, 0.01, 0.25, 0.01461, 0.2032, 0.02827, 0.1582, 0.05045, 0.1167, 0.08029, 0.08029, 0.1167, 0.05045, 0.1582, 0.02827, 0.2032, 0.01461, 0.25, 0.01, 0.2968, 0.01461, 0.3418, 0.02827, 0.3833, 0.05045, 0.4197, 0.08029, 0.4496, 0.1167, 0.4717, 0.1582, 0.4854, 0.2032, 0.49, 0.25, 0.4854, 0.2968, 0.4717, 0.3418, 0.4496, 0.3833, 0.4197, 0.4197, 0.3833, 0.4496, 0.3418, 0.4717, 0.0625, 0.5, 0.0625, 1.0, 0.03125, 1.0, 0.03125, 0.5, 0.03125, 0.5, 0.03125, 1.0, 0.0, 1.0, 0.0, 0.5, 0.75, 0.49, 0.7968, 0.4854, 0.8418, 0.4717, 0.8833, 0.4496, 0.9197, 0.4197, 0.9496, 0.3833, 0.9717, 0.3418, 0.9854, 0.2968, 0.99, 0.25, 0.9854, 0.2032, 0.9717, 0.1582, 0.9496, 0.1167, 0.9197, 0.08029, 0.8833, 0.05045, 0.8418, 0.02827, 0.7968, 0.01461, 0.75, 0.01, 0.7032, 0.01461, 0.6582, 0.02827, 0.6167, 0.05045, 0.5803, 0.08029, 0.5504, 0.1167, 0.5283, 0.1582, 0.5146, 0.2032, 0.51, 0.25, 0.5146, 0.2968, 0.5283, 0.3418, 0.5504, 0.3833, 0.5803, 0.4197, 0.6167, 0.4496, 0.6582, 0.4717, 0.7032, 0.4854, 1.0, 0.5, 1.0, 1.0, 0.9688, 1.0, 0.9688, 0.5, 0.9688, 0.5, 0.9688, 1.0, 0.9375, 1.0, 0.9375, 0.5, 0.9375, 0.5, 0.9375, 1.0, 0.9062, 1.0, 0.9062, 0.5, 0.9062, 0.5, 0.9062, 1.0, 0.875, 1.0, 0.875, 0.5, 0.875, 0.5, 0.875, 1.0, 0.8438, 1.0, 0.8438, 0.5, 0.8438, 0.5, 0.8438, 1.0, 0.8125, 1.0, 0.8125, 0.5, 0.8125, 0.5, 0.8125, 1.0, 0.7812, 1.0, 0.7812, 0.5, 0.7812, 0.5, 0.7812, 1.0, 0.75, 1.0, 0.75, 0.5, 0.75, 0.5, 0.75, 1.0, 0.7188, 1.0, 0.7188, 0.5, 0.7188, 0.5, 0.7188, 1.0, 0.6875, 1.0, 0.6875, 0.5, 0.6875, 0.5, 0.6875, 1.0, 0.6562, 1.0, 0.6562, 0.5, 0.6562, 0.5, 0.6562, 1.0, 0.625, 1.0, 0.625, 0.5, 0.625, 0.5, 0.625, 1.0, 0.5938, 1.0, 0.5938, 0.5, 0.5938, 0.5, 0.5938, 1.0, 0.5625, 1.0, 0.5625, 0.5, 0.5625, 0.5, 0.5625, 1.0, 0.5312, 1.0, 0.5312, 0.5, 0.5312, 0.5, 0.5312, 1.0, 0.5, 1.0, 0.5, 0.5, 0.5, 0.5, 0.5, 1.0, 0.4688, 1.0, 0.4688, 0.5, 0.4688, 0.5, 0.4688, 1.0, 0.4375, 1.0, 0.4375, 0.5, 0.4375, 0.5, 0.4375, 1.0, 0.4062, 1.0, 0.4062, 0.5, 0.4062, 0.5, 0.4062, 1.0, 0.375, 1.0, 0.375, 0.5, 0.375, 0.5, 0.375, 1.0, 0.3438, 1.0, 0.3438, 0.5, 0.3438, 0.5, 0.3438, 1.0, 0.3125, 1.0, 0.3125, 0.5, 0.3125, 0.5, 0.3125, 1.0, 0.2812, 1.0, 0.2812, 0.5, 0.2812, 0.5, 0.2812, 1.0, 0.25, 1.0, 0.25, 0.5, 0.25, 0.5, 0.25, 1.0, 0.2188, 1.0, 0.2188, 0.5, 0.2188, 0.5, 0.2188, 1.0, 0.1875, 1.0, 0.1875, 0.5, 0.1875, 0.5, 0.1875, 1.0, 0.1562, 1.0, 0.1562, 0.5, 0.1562, 0.5, 0.1562, 1.0, 0.125, 1.0, 0.125, 0.5, 0.125, 0.5, 0.125, 1.0, 0.09375, 1.0, 0.09375, 0.5, 0.09375, 0.5, 0.09375, 1.0, 0.0625, 1.0, 0.0625, 0.5, 0.2968, 0.4854, 0.25, 0.49, 0.2032, 0.4854, 0.1582, 0.4717, 0.1167, 0.4496, 0.08029, 0.4197, 0.05045, 0.3833, 0.02827, 0.3418, 0.01461, 0.2968, 0.01, 0.25, 0.01461, 0.2032, 0.02827, 0.1582, 0.05045, 0.1167, 0.08029, 0.08029, 0.1167, 0.05045, 0.1582, 0.02827, 0.2032, 0.01461, 0.25, 0.01, 0.2968, 0.01461, 0.3418, 0.02827, 0.3833, 0.05045, 0.4197, 0.08029, 0.4496, 0.1167, 0.4717, 0.1582, 0.4854, 0.2032, 0.49, 0.25, 0.4854, 0.2968, 0.4717, 0.3418, 0.4496, 0.3833, 0.4197, 0.4197, 0.3833, 0.4496, 0.3418, 0.4717, 0.0625, 0.5, 0.0625, 1.0, 0.03125, 1.0, 0.03125, 0.5, 0.03125, 0.5, 0.03125, 1.0, 0.0, 1.0, 0.0, 0.5, 0.75, 0.49, 0.7968, 0.4854, 0.8418, 0.4717, 0.8833, 0.4496, 0.9197, 0.4197, 0.9496, 0.3833, 0.9717, 0.3418, 0.9854, 0.2968, 0.99, 0.25, 0.9854, 0.2032, 0.9717, 0.1582, 0.9496, 0.1167, 0.9197, 0.08029, 0.8833, 0.05045, 0.8418, 0.02827, 0.7968, 0.01461, 0.75, 0.01, 0.7032, 0.01461, 0.6582, 0.02827, 0.6167, 0.05045, 0.5803, 0.08029, 0.5504, 0.1167, 0.5283, 0.1582, 0.5146, 0.2032, 0.51, 0.25, 0.5146, 0.2968, 0.5283, 0.3418, 0.5504, 0.3833, 0.5803, 0.4197, 0.6167, 0.4496, 0.6582, 0.4717, 0.7032, 0.4854, 1.0, 0.5, 1.0, 1.0, 0.9688, 1.0, 0.9688, 0.5, 0.9688, 0.5, 0.9688, 1.0, 0.9375, 1.0, 0.9375, 0.5, 0.9375, 0.5, 0.9375, 1.0, 0.9062, 1.0, 0.9062, 0.5, 0.9062, 0.5, 0.9062, 1.0, 0.875, 1.0, 0.875, 0.5, 0.875, 0.5, 0.875, 1.0, 0.8438, 1.0, 0.8438, 0.5, 0.8438, 0.5, 0.8438, 1.0, 0.8125, 1.0, 0.8125, 0.5, 0.8125, 0.5, 0.8125, 1.0, 0.7812, 1.0, 0.7812, 0.5, 0.7812, 0.5, 0.7812, 1.0, 0.75, 1.0, 0.75, 0.5, 0.75, 0.5, 0.75, 1.0, 0.7188, 1.0, 0.7188, 0.5, 0.7188, 0.5, 0.7188, 1.0, 0.6875, 1.0, 0.6875, 0.5, 0.6875, 0.5, 0.6875, 1.0, 0.6562, 1.0, 0.6562, 0.5, 0.6562, 0.5, 0.6562, 1.0, 0.625, 1.0, 0.625, 0.5, 0.625, 0.5, 0.625, 1.0, 0.5938, 1.0, 0.5938, 0.5, 0.5938, 0.5, 0.5938, 1.0, 0.5625, 1.0, 0.5625, 0.5, 0.5625, 0.5, 0.5625, 1.0, 0.5312, 1.0, 0.5312, 0.5, 0.5312, 0.5, 0.5312, 1.0, 0.5, 1.0, 0.5, 0.5, 0.5, 0.5, 0.5, 1.0, 0.4688, 1.0, 0.4688, 0.5, 0.4688, 0.5, 0.4688, 1.0, 0.4375, 1.0, 0.4375, 0.5, 0.4375, 0.5, 0.4375, 1.0, 0.4062, 1.0, 0.4062, 0.5, 0.4062, 0.5, 0.4062, 1.0, 0.375, 1.0, 0.375, 0.5, 0.375, 0.5, 0.375, 1.0, 0.3438, 1.0, 0.3438, 0.5, 0.3438, 0.5, 0.3438, 1.0, 0.3125, 1.0, 0.3125, 0.5, 0.3125, 0.5, 0.3125, 1.0, 0.2812, 1.0, 0.2812, 0.5, 0.2812, 0.5, 0.2812, 1.0, 0.25, 1.0, 0.25, 0.5, 0.25, 0.5, 0.25, 1.0, 0.2188, 1.0, 0.2188, 0.5, 0.2188, 0.5, 0.2188, 1.0, 0.1875, 1.0, 0.1875, 0.5, 0.1875, 0.5, 0.1875, 1.0, 0.1562, 1.0, 0.1562, 0.5, 0.1562, 0.5, 0.1562, 1.0, 0.125, 1.0, 0.125, 0.5, 0.125, 0.5, 0.125, 1.0, 0.09375, 1.0, 0.09375, 0.5, 0.09375, 0.5, 0.09375, 1.0, 0.0625, 1.0, 0.0625, 0.5, 0.2968, 0.4854, 0.25, 0.49, 0.2032, 0.4854, 0.1582, 0.4717, 0.1167, 0.4496, 0.08029, 0.4197, 0.05045, 0.3833, 0.02827, 0.3418, 0.01461, 0.2968, 0.01, 0.25, 0.01461, 0.2032, 0.02827, 0.1582, 0.05045, 0.1167, 0.08029, 0.08029, 0.1167, 0.05045, 0.1582, 0.02827, 0.2032, 0.01461, 0.25, 0.01, 0.2968, 0.01461, 0.3418, 0.02827, 0.3833, 0.05045, 0.4197, 0.08029, 0.4496, 0.1167, 0.4717, 0.1582, 0.4854, 0.2032, 0.49, 0.25, 0.4854, 0.2968, 0.4717, 0.3418, 0.4496, 0.3833, 0.4197, 0.4197, 0.3833, 0.4496, 0.3418, 0.4717, 0.0625, 0.5, 0.0625, 1.0, 0.03125, 1.0, 0.03125, 0.5, 0.03125, 0.5, 0.03125, 1.0, 0.0, 1.0, 0.0, 0.5, 0.75, 0.49, 0.7968, 0.4854, 0.8418, 0.4717, 0.8833, 0.4496, 0.9197, 0.4197, 0.9496, 0.3833, 0.9717, 0.3418, 0.9854, 0.2968, 0.99, 0.25, 0.9854, 0.2032, 0.9717, 0.1582, 0.9496, 0.1167, 0.9197, 0.08029, 0.8833, 0.05045, 0.8418, 0.02827, 0.7968, 0.01461, 0.75, 0.01, 0.7032, 0.01461, 0.6582, 0.02827, 0.6167, 0.05045, 0.5803, 0.08029, 0.5504, 0.1167, 0.5283, 0.1582, 0.5146, 0.2032, 0.51, 0.25, 0.5146, 0.2968, 0.5283, 0.3418, 0.5504, 0.3833, 0.5803, 0.4197, 0.6167, 0.4496, 0.6582, 0.4717, 0.7032, 0.4854, 1.0, 0.5, 1.0, 1.0, 0.9688, 1.0, 0.9688, 0.5, 0.9688, 0.5, 0.9688, 1.0, 0.9375, 1.0, 0.9375, 0.5, 0.9375, 0.5, 0.9375, 1.0, 0.9062, 1.0, 0.9062, 0.5, 0.9062, 0.5, 0.9062, 1.0, 0.875, 1.0, 0.875, 0.5, 0.875, 0.5, 0.875, 1.0, 0.8438, 1.0, 0.8438, 0.5, 0.8438, 0.5, 0.8438, 1.0, 0.8125, 1.0, 0.8125, 0.5, 0.8125, 0.5, 0.8125, 1.0, 0.7812, 1.0, 0.7812, 0.5, 0.7812, 0.5, 0.7812, 1.0, 0.75, 1.0, 0.75, 0.5, 0.75, 0.5, 0.75, 1.0, 0.7188, 1.0, 0.7188, 0.5, 0.7188, 0.5, 0.7188, 1.0, 0.6875, 1.0, 0.6875, 0.5, 0.6875, 0.5, 0.6875, 1.0, 0.6562, 1.0, 0.6562, 0.5, 0.6562, 0.5, 0.6562, 1.0, 0.625, 1.0, 0.625, 0.5, 0.625, 0.5, 0.625, 1.0, 0.5938, 1.0, 0.5938, 0.5, 0.5938, 0.5, 0.5938, 1.0, 0.5625, 1.0, 0.5625, 0.5, 0.5625, 0.5, 0.5625, 1.0, 0.5312, 1.0, 0.5312, 0.5, 0.5312, 0.5, 0.5312, 1.0, 0.5, 1.0, 0.5, 0.5, 0.5, 0.5, 0.5, 1.0, 0.4688, 1.0, 0.4688, 0.5, 0.4688, 0.5, 0.4688, 1.0, 0.4375, 1.0, 0.4375, 0.5, 0.4375, 0.5, 0.4375, 1.0, 0.4062, 1.0, 0.4062, 0.5, 0.4062, 0.5, 0.4062, 1.0, 0.375, 1.0, 0.375, 0.5, 0.375, 0.5, 0.375, 1.0, 0.3438, 1.0, 0.3438, 0.5, 0.3438, 0.5, 0.3438, 1.0, 0.3125, 1.0, 0.3125, 0.5, 0.3125, 0.5, 0.3125, 1.0, 0.2812, 1.0, 0.2812, 0.5, 0.2812, 0.5, 0.2812, 1.0, 0.25, 1.0, 0.25, 0.5, 0.25, 0.5, 0.25, 1.0, 0.2188, 1.0, 0.2188, 0.5, 0.2188, 0.5, 0.2188, 1.0, 0.1875, 1.0, 0.1875, 0.5, 0.1875, 0.5, 0.1875, 1.0, 0.1562, 1.0, 0.1562, 0.5, 0.1562, 0.5, 0.1562, 1.0, 0.125, 1.0, 0.125, 0.5, 0.125, 0.5, 0.125, 1.0, 0.09375, 1.0, 0.09375, 0.5, 0.09375, 0.5, 0.09375, 1.0, 0.0625, 1.0, 0.0625, 0.5, 0.2968, 0.4854, 0.25, 0.49, 0.2032, 0.4854, 0.1582, 0.4717, 0.1167, 0.4496, 0.08029, 0.4197, 0.05045, 0.3833, 0.02827, 0.3418, 0.01461, 0.2968, 0.01, 0.25, 0.01461, 0.2032, 0.02827, 0.1582, 0.05045, 0.1167, 0.08029, 0.08029, 0.1167, 0.05045, 0.1582, 0.02827, 0.2032, 0.01461, 0.25, 0.01, 0.2968, 0.01461, 0.3418, 0.02827, 0.3833, 0.05045, 0.4197, 0.08029, 0.4496, 0.1167, 0.4717, 0.1582, 0.4854, 0.2032, 0.49, 0.25, 0.4854, 0.2968, 0.4717, 0.3418, 0.4496, 0.3833, 0.4197, 0.4197, 0.3833, 0.4496, 0.3418, 0.4717, 0.0625, 0.5, 0.0625, 1.0, 0.03125, 1.0, 0.03125, 0.5, 0.03125, 0.5, 0.03125, 1.0, 0.0, 1.0, 0.0, 0.5, 0.75, 0.49, 0.7968, 0.4854, 0.8418, 0.4717, 0.8833, 0.4496, 0.9197, 0.4197, 0.9496, 0.3833, 0.9717, 0.3418, 0.9854, 0.2968, 0.99, 0.25, 0.9854, 0.2032, 0.9717, 0.1582, 0.9496, 0.1167, 0.9197, 0.08029, 0.8833, 0.05045, 0.8418, 0.02827, 0.7968, 0.01461, 0.75, 0.01, 0.7032, 0.01461, 0.6582, 0.02827, 0.6167, 0.05045, 0.5803, 0.08029, 0.5504, 0.1167, 0.5283, 0.1582, 0.5146, 0.2032, 0.51, 0.25, 0.5146, 0.2968, 0.5283, 0.3418, 0.5504, 0.3833, 0.5803, 0.4197, 0.6167, 0.4496, 0.6582, 0.4717, 0.7032, 0.4854, 1.0, 0.5, 1.0, 1.0, 0.9688, 1.0, 0.9688, 0.5, 0.9688, 0.5, 0.9688, 1.0, 0.9375, 1.0, 0.9375, 0.5, 0.9375, 0.5, 0.9375, 1.0, 0.9062, 1.0, 0.9062, 0.5, 0.9062, 0.5, 0.9062, 1.0, 0.875, 1.0, 0.875, 0.5, 0.875, 0.5, 0.875, 1.0, 0.8438, 1.0, 0.8438, 0.5, 0.8438, 0.5, 0.8438, 1.0, 0.8125, 1.0, 0.8125, 0.5, 0.8125, 0.5, 0.8125, 1.0, 0.7812, 1.0, 0.7812, 0.5, 0.7812, 0.5, 0.7812, 1.0, 0.75, 1.0, 0.75, 0.5, 0.75, 0.5, 0.75, 1.0, 0.7188, 1.0, 0.7188, 0.5, 0.7188, 0.5, 0.7188, 1.0, 0.6875, 1.0, 0.6875, 0.5, 0.6875, 0.5, 0.6875, 1.0, 0.6562, 1.0, 0.6562, 0.5, 0.6562, 0.5, 0.6562, 1.0, 0.625, 1.0, 0.625, 0.5, 0.625, 0.5, 0.625, 1.0, 0.5938, 1.0, 0.5938, 0.5, 0.5938, 0.5, 0.5938, 1.0, 0.5625, 1.0, 0.5625, 0.5, 0.5625, 0.5, 0.5625, 1.0, 0.5312, 1.0, 0.5312, 0.5, 0.5312, 0.5, 0.5312, 1.0, 0.5, 1.0, 0.5, 0.5, 0.5, 0.5, 0.5, 1.0, 0.4688, 1.0, 0.4688, 0.5, 0.4688, 0.5, 0.4688, 1.0, 0.4375, 1.0, 0.4375, 0.5, 0.4375, 0.5, 0.4375, 1.0, 0.4062, 1.0, 0.4062, 0.5, 0.4062, 0.5, 0.4062, 1.0, 0.375, 1.0, 0.375, 0.5, 0.375, 0.5, 0.375, 1.0, 0.3438, 1.0, 0.3438, 0.5, 0.3438, 0.5, 0.3438, 1.0, 0.3125, 1.0, 0.3125, 0.5, 0.3125, 0.5, 0.3125, 1.0, 0.2812, 1.0, 0.2812, 0.5, 0.2812, 0.5, 0.2812, 1.0, 0.25, 1.0, 0.25, 0.5, 0.25, 0.5, 0.25, 1.0, 0.2188, 1.0, 0.2188, 0.5, 0.2188, 0.5, 0.2188, 1.0, 0.1875, 1.0, 0.1875, 0.5, 0.1875, 0.5, 0.1875, 1.0, 0.1562, 1.0, 0.1562, 0.5, 0.1562, 0.5, 0.1562, 1.0, 0.125, 1.0, 0.125, 0.5, 0.125, 0.5, 0.125, 1.0, 0.09375, 1.0, 0.09375, 0.5, 0.09375, 0.5, 0.09375, 1.0, 0.0625, 1.0, 0.0625, 0.5, 0.2968, 0.4854, 0.25, 0.49, 0.2032, 0.4854, 0.1582, 0.4717, 0.1167, 0.4496, 0.08029, 0.4197, 0.05045, 0.3833, 0.02827, 0.3418, 0.01461, 0.2968, 0.01, 0.25, 0.01461, 0.2032, 0.02827, 0.1582, 0.05045, 0.1167, 0.08029, 0.08029, 0.1167, 0.05045, 0.1582, 0.02827, 0.2032, 0.01461, 0.25, 0.01, 0.2968, 0.01461, 0.3418, 0.02827, 0.3833, 0.05045, 0.4197, 0.08029, 0.4496, 0.1167, 0.4717, 0.1582, 0.4854, 0.2032, 0.49, 0.25, 0.4854, 0.2968, 0.4717, 0.3418, 0.4496, 0.3833, 0.4197, 0.4197, 0.3833, 0.4496, 0.3418, 0.4717, 0.0625, 0.5, 0.0625, 1.0, 0.03125, 1.0, 0.03125, 0.5, 0.03125, 0.5, 0.03125, 1.0, 0.0, 1.0, 0.0, 0.5, 0.75, 0.49, 0.7968, 0.4854, 0.8418, 0.4717, 0.8833, 0.4496, 0.9197, 0.4197, 0.9496, 0.3833, 0.9717, 0.3418, 0.9854, 0.2968, 0.99, 0.25, 0.9854, 0.2032, 0.9717, 0.1582, 0.9496, 0.1167, 0.9197, 0.08029, 0.8833, 0.05045, 0.8418, 0.02827, 0.7968, 0.01461, 0.75, 0.01, 0.7032, 0.01461, 0.6582, 0.02827, 0.6167, 0.05045, 0.5803, 0.08029, 0.5504, 0.1167, 0.5283, 0.1582, 0.5146, 0.2032, 0.51, 0.25, 0.5146, 0.2968, 0.5283, 0.3418, 0.5504, 0.3833, 0.5803, 0.4197, 0.6167, 0.4496, 0.6582, 0.4717, 0.7032, 0.4854, 1.0, 0.5, 1.0, 1.0, 0.9688, 1.0, 0.9688, 0.5, 0.9688, 0.5, 0.9688, 1.0, 0.9375, 1.0, 0.9375, 0.5, 0.9375, 0.5, 0.9375, 1.0, 0.9062, 1.0, 0.9062, 0.5, 0.9062, 0.5, 0.9062, 1.0, 0.875, 1.0, 0.875, 0.5, 0.875, 0.5, 0.875, 1.0, 0.8438, 1.0, 0.8438, 0.5, 0.8438, 0.5, 0.8438, 1.0, 0.8125, 1.0, 0.8125, 0.5, 0.8125, 0.5, 0.8125, 1.0, 0.7812, 1.0, 0.7812, 0.5, 0.7812, 0.5, 0.7812, 1.0, 0.75, 1.0, 0.75, 0.5, 0.75, 0.5, 0.75, 1.0, 0.7188, 1.0, 0.7188, 0.5, 0.7188, 0.5, 0.7188, 1.0, 0.6875, 1.0, 0.6875, 0.5, 0.6875, 0.5, 0.6875, 1.0, 0.6562, 1.0, 0.6562, 0.5, 0.6562, 0.5, 0.6562, 1.0, 0.625, 1.0, 0.625, 0.5, 0.625, 0.5, 0.625, 1.0, 0.5938, 1.0, 0.5938, 0.5, 0.5938, 0.5, 0.5938, 1.0, 0.5625, 1.0, 0.5625, 0.5, 0.5625, 0.5, 0.5625, 1.0, 0.5312, 1.0, 0.5312, 0.5, 0.5312, 0.5, 0.5312, 1.0, 0.5, 1.0, 0.5, 0.5, 0.5, 0.5, 0.5, 1.0, 0.4688, 1.0, 0.4688, 0.5, 0.4688, 0.5, 0.4688, 1.0, 0.4375, 1.0, 0.4375, 0.5, 0.4375, 0.5, 0.4375, 1.0, 0.4062, 1.0, 0.4062, 0.5, 0.4062, 0.5, 0.4062, 1.0, 0.375, 1.0, 0.375, 0.5, 0.375, 0.5, 0.375, 1.0, 0.3438, 1.0, 0.3438, 0.5, 0.3438, 0.5, 0.3438, 1.0, 0.3125, 1.0, 0.3125, 0.5, 0.3125, 0.5, 0.3125, 1.0, 0.2812, 1.0, 0.2812, 0.5, 0.2812, 0.5, 0.2812, 1.0, 0.25, 1.0, 0.25, 0.5, 0.25, 0.5, 0.25, 1.0, 0.2188, 1.0, 0.2188, 0.5, 0.2188, 0.5, 0.2188, 1.0, 0.1875, 1.0, 0.1875, 0.5, 0.1875, 0.5, 0.1875, 1.0, 0.1562, 1.0, 0.1562, 0.5, 0.1562, 0.5, 0.1562, 1.0, 0.125, 1.0, 0.125, 0.5, 0.125, 0.5, 0.125, 1.0, 0.09375, 1.0, 0.09375, 0.5, 0.09375, 0.5, 0.09375, 1.0, 0.0625, 1.0, 0.0625, 0.5, 0.2968, 0.4854, 0.25, 0.49, 0.2032, 0.4854, 0.1582, 0.4717, 0.1167, 0.4496, 0.08029, 0.4197, 0.05045, 0.3833, 0.02827, 0.3418, 0.01461, 0.2968, 0.01, 0.25, 0.01461, 0.2032, 0.02827, 0.1582, 0.05045, 0.1167, 0.08029, 0.08029, 0.1167, 0.05045, 0.1582, 0.02827, 0.2032, 0.01461, 0.25, 0.01, 0.2968, 0.01461, 0.3418, 0.02827, 0.3833, 0.05045, 0.4197, 0.08029, 0.4496, 0.1167, 0.4717, 0.1582, 0.4854, 0.2032, 0.49, 0.25, 0.4854, 0.2968, 0.4717, 0.3418, 0.4496, 0.3833, 0.4197, 0.4197, 0.3833, 0.4496, 0.3418, 0.4717, 0.0625, 0.5, 0.0625, 1.0, 0.03125, 1.0, 0.03125, 0.5, 0.03125, 0.5, 0.03125, 1.0, 0.0, 1.0, 0.0, 0.5, 0.75, 0.49, 0.7968, 0.4854, 0.8418, 0.4717, 0.8833, 0.4496, 0.9197, 0.4197, 0.9496, 0.3833, 0.9717, 0.3418, 0.9854, 0.2968, 0.99, 0.25, 0.9854, 0.2032, 0.9717, 0.1582, 0.9496, 0.1167, 0.9197, 0.08029, 0.8833, 0.05045, 0.8418, 0.02827, 0.7968, 0.01461, 0.75, 0.01, 0.7032, 0.01461, 0.6582, 0.02827, 0.6167, 0.05045, 0.5803, 0.08029, 0.5504, 0.1167, 0.5283, 0.1582, 0.5146, 0.2032, 0.51, 0.25, 0.5146, 0.2968, 0.5283, 0.3418, 0.5504, 0.3833, 0.5803, 0.4197, 0.6167, 0.4496, 0.6582, 0.4717, 0.7032, 0.4854, 1.0, 0.5, 1.0, 1.0, 0.9688, 1.0, 0.9688, 0.5, 0.9688, 0.5, 0.9688, 1.0, 0.9375, 1.0, 0.9375, 0.5, 0.9375, 0.5, 0.9375, 1.0, 0.9062, 1.0, 0.9062, 0.5, 0.9062, 0.5, 0.9062, 1.0, 0.875, 1.0, 0.875, 0.5, 0.875, 0.5, 0.875, 1.0, 0.8438, 1.0, 0.8438, 0.5, 0.8438, 0.5, 0.8438, 1.0, 0.8125, 1.0, 0.8125, 0.5, 0.8125, 0.5, 0.8125, 1.0, 0.7812, 1.0, 0.7812, 0.5, 0.7812, 0.5, 0.7812, 1.0, 0.75, 1.0, 0.75, 0.5, 0.75, 0.5, 0.75, 1.0, 0.7188, 1.0, 0.7188, 0.5, 0.7188, 0.5, 0.7188, 1.0, 0.6875, 1.0, 0.6875, 0.5, 0.6875, 0.5, 0.6875, 1.0, 0.6562, 1.0, 0.6562, 0.5, 0.6562, 0.5, 0.6562, 1.0, 0.625, 1.0, 0.625, 0.5, 0.625, 0.5, 0.625, 1.0, 0.5938, 1.0, 0.5938, 0.5, 0.5938, 0.5, 0.5938, 1.0, 0.5625, 1.0, 0.5625, 0.5, 0.5625, 0.5, 0.5625, 1.0, 0.5312, 1.0, 0.5312, 0.5, 0.5312, 0.5, 0.5312, 1.0, 0.5, 1.0, 0.5, 0.5, 0.5, 0.5, 0.5, 1.0, 0.4688, 1.0, 0.4688, 0.5, 0.4688, 0.5, 0.4688, 1.0, 0.4375, 1.0, 0.4375, 0.5, 0.4375, 0.5, 0.4375, 1.0, 0.4062, 1.0, 0.4062, 0.5, 0.4062, 0.5, 0.4062, 1.0, 0.375, 1.0, 0.375, 0.5, 0.375, 0.5, 0.375, 1.0, 0.3438, 1.0, 0.3438, 0.5, 0.3438, 0.5, 0.3438, 1.0, 0.3125, 1.0, 0.3125, 0.5, 0.3125, 0.5, 0.3125, 1.0, 0.2812, 1.0, 0.2812, 0.5, 0.2812, 0.5, 0.2812, 1.0, 0.25, 1.0, 0.25, 0.5, 0.25, 0.5, 0.25, 1.0, 0.2188, 1.0, 0.2188, 0.5, 0.2188, 0.5, 0.2188, 1.0, 0.1875, 1.0, 0.1875, 0.5, 0.1875, 0.5, 0.1875, 1.0, 0.1562, 1.0, 0.1562, 0.5, 0.1562, 0.5, 0.1562, 1.0, 0.125, 1.0, 0.125, 0.5, 0.125, 0.5, 0.125, 1.0, 0.09375, 1.0, 0.09375, 0.5, 0.09375, 0.5, 0.09375, 1.0, 0.0625, 1.0, 0.0625, 0.5, 0.2968, 0.4854, 0.25, 0.49, 0.2032, 0.4854, 0.1582, 0.4717, 0.1167, 0.4496, 0.08029, 0.4197, 0.05045, 0.3833, 0.02827, 0.3418, 0.01461, 0.2968, 0.01, 0.25, 0.01461, 0.2032, 0.02827, 0.1582, 0.05045, 0.1167, 0.08029, 0.08029, 0.1167, 0.05045, 0.1582, 0.02827, 0.2032, 0.01461, 0.25, 0.01, 0.2968, 0.01461, 0.3418, 0.02827, 0.3833, 0.05045, 0.4197, 0.08029, 0.4496, 0.1167, 0.4717, 0.1582, 0.4854, 0.2032, 0.49, 0.25, 0.4854, 0.2968, 0.4717, 0.3418, 0.4496, 0.3833, 0.4197, 0.4197, 0.3833, 0.4496, 0.3418, 0.4717, 0.0625, 0.5, 0.0625, 1.0, 0.03125, 1.0, 0.03125, 0.5, 0.03125, 0.5, 0.03125, 1.0, 0.0, 1.0, 0.0, 0.5, 0.75, 0.49, 0.7968, 0.4854, 0.8418, 0.4717, 0.8833, 0.4496, 0.9197, 0.4197, 0.9496, 0.3833, 0.9717, 0.3418, 0.9854, 0.2968, 0.99, 0.25, 0.9854, 0.2032, 0.9717, 0.1582, 0.9496, 0.1167, 0.9197, 0.08029, 0.8833, 0.05045, 0.8418, 0.02827, 0.7968, 0.01461, 0.75, 0.01, 0.7032, 0.01461, 0.6582, 0.02827, 0.6167, 0.05045, 0.5803, 0.08029, 0.5504, 0.1167, 0.5283, 0.1582, 0.5146, 0.2032, 0.51, 0.25, 0.5146, 0.2968, 0.5283, 0.3418, 0.5504, 0.3833, 0.5803, 0.4197, 0.6167, 0.4496, 0.6582, 0.4717, 0.7032, 0.4854, 1.0, 0.5, 1.0, 1.0, 0.9688, 1.0, 0.9688, 0.5, 0.9688, 0.5, 0.9688, 1.0, 0.9375, 1.0, 0.9375, 0.5, 0.9375, 0.5, 0.9375, 1.0, 0.9062, 1.0, 0.9062, 0.5, 0.9062, 0.5, 0.9062, 1.0, 0.875, 1.0, 0.875, 0.5, 0.875, 0.5, 0.875, 1.0, 0.8438, 1.0, 0.8438, 0.5, 0.8438, 0.5, 0.8438, 1.0, 0.8125, 1.0, 0.8125, 0.5, 0.8125, 0.5, 0.8125, 1.0, 0.7812, 1.0, 0.7812, 0.5, 0.7812, 0.5, 0.7812, 1.0, 0.75, 1.0, 0.75, 0.5, 0.75, 0.5, 0.75, 1.0, 0.7188, 1.0, 0.7188, 0.5, 0.7188, 0.5, 0.7188, 1.0, 0.6875, 1.0, 0.6875, 0.5, 0.6875, 0.5, 0.6875, 1.0, 0.6562, 1.0, 0.6562, 0.5, 0.6562, 0.5, 0.6562, 1.0, 0.625, 1.0, 0.625, 0.5, 0.625, 0.5, 0.625, 1.0, 0.5938, 1.0, 0.5938, 0.5, 0.5938, 0.5, 0.5938, 1.0, 0.5625, 1.0, 0.5625, 0.5, 0.5625, 0.5, 0.5625, 1.0, 0.5312, 1.0, 0.5312, 0.5, 0.5312, 0.5, 0.5312, 1.0, 0.5, 1.0, 0.5, 0.5, 0.5, 0.5, 0.5, 1.0, 0.4688, 1.0, 0.4688, 0.5, 0.4688, 0.5, 0.4688, 1.0, 0.4375, 1.0, 0.4375, 0.5, 0.4375, 0.5, 0.4375, 1.0, 0.4062, 1.0, 0.4062, 0.5, 0.4062, 0.5, 0.4062, 1.0, 0.375, 1.0, 0.375, 0.5, 0.375, 0.5, 0.375, 1.0, 0.3438, 1.0, 0.3438, 0.5, 0.3438, 0.5, 0.3438, 1.0, 0.3125, 1.0, 0.3125, 0.5, 0.3125, 0.5, 0.3125, 1.0, 0.2812, 1.0, 0.2812, 0.5, 0.2812, 0.5, 0.2812, 1.0, 0.25, 1.0, 0.25, 0.5, 0.25, 0.5, 0.25, 1.0, 0.2188, 1.0, 0.2188, 0.5, 0.2188, 0.5, 0.2188, 1.0, 0.1875, 1.0, 0.1875, 0.5, 0.1875, 0.5, 0.1875, 1.0, 0.1562, 1.0, 0.1562, 0.5, 0.1562, 0.5, 0.1562, 1.0, 0.125, 1.0, 0.125, 0.5, 0.125, 0.5, 0.125, 1.0, 0.09375, 1.0, 0.09375, 0.5, 0.09375, 0.5, 0.09375, 1.0, 0.0625, 1.0, 0.0625, 0.5, 0.2968, 0.4854, 0.25, 0.49, 0.2032, 0.4854, 0.1582, 0.4717, 0.1167, 0.4496, 0.08029, 0.4197, 0.05045, 0.3833, 0.02827, 0.3418, 0.01461, 0.2968, 0.01, 0.25, 0.01461, 0.2032, 0.02827, 0.1582, 0.05045, 0.1167, 0.08029, 0.08029, 0.1167, 0.05045, 0.1582, 0.02827, 0.2032, 0.01461, 0.25, 0.01, 0.2968, 0.01461, 0.3418, 0.02827, 0.3833, 0.05045, 0.4197, 0.08029, 0.4496, 0.1167, 0.4717, 0.1582, 0.4854, 0.2032, 0.49, 0.25, 0.4854, 0.2968, 0.4717, 0.3418, 0.4496, 0.3833, 0.4197, 0.4197, 0.3833, 0.4496, 0.3418, 0.4717, 0.0625, 0.5, 0.0625, 1.0, 0.03125, 1.0, 0.03125, 0.5, 0.03125, 0.5, 0.03125, 1.0, 0.0, 1.0, 0.0, 0.5, 0.75, 0.49, 0.7968, 0.4854, 0.8418, 0.4717, 0.8833, 0.4496, 0.9197, 0.4197, 0.9496, 0.3833, 0.9717, 0.3418, 0.9854, 0.2968, 0.99, 0.25, 0.9854, 0.2032, 0.9717, 0.1582, 0.9496, 0.1167, 0.9197, 0.08029, 0.8833, 0.05045, 0.8418, 0.02827, 0.7968, 0.01461, 0.75, 0.01, 0.7032, 0.01461, 0.6582, 0.02827, 0.6167, 0.05045, 0.5803, 0.08029, 0.5504, 0.1167, 0.5283, 0.1582, 0.5146, 0.2032, 0.51, 0.25, 0.5146, 0.2968, 0.5283, 0.3418, 0.5504, 0.3833, 0.5803, 0.4197, 0.6167, 0.4496, 0.6582, 0.4717, 0.7032, 0.4854, 1.0, 0.5, 1.0, 1.0, 0.9688, 1.0, 0.9688, 0.5, 0.9688, 0.5, 0.9688, 1.0, 0.9375, 1.0, 0.9375, 0.5, 0.9375, 0.5, 0.9375, 1.0, 0.9062, 1.0, 0.9062, 0.5, 0.9062, 0.5, 0.9062, 1.0, 0.875, 1.0, 0.875, 0.5, 0.875, 0.5, 0.875, 1.0, 0.8438, 1.0, 0.8438, 0.5, 0.8438, 0.5, 0.8438, 1.0, 0.8125, 1.0, 0.8125, 0.5, 0.8125, 0.5, 0.8125, 1.0, 0.7812, 1.0, 0.7812, 0.5, 0.7812, 0.5, 0.7812, 1.0, 0.75, 1.0, 0.75, 0.5, 0.75, 0.5, 0.75, 1.0, 0.7188, 1.0, 0.7188, 0.5, 0.7188, 0.5, 0.7188, 1.0, 0.6875, 1.0, 0.6875, 0.5, 0.6875, 0.5, 0.6875, 1.0, 0.6562, 1.0, 0.6562, 0.5, 0.6562, 0.5, 0.6562, 1.0, 0.625, 1.0, 0.625, 0.5, 0.625, 0.5, 0.625, 1.0, 0.5938, 1.0, 0.5938, 0.5, 0.5938, 0.5, 0.5938, 1.0, 0.5625, 1.0, 0.5625, 0.5, 0.5625, 0.5, 0.5625, 1.0, 0.5312, 1.0, 0.5312, 0.5, 0.5312, 0.5, 0.5312, 1.0, 0.5, 1.0, 0.5, 0.5, 0.5, 0.5, 0.5, 1.0, 0.4688, 1.0, 0.4688, 0.5, 0.4688, 0.5, 0.4688, 1.0, 0.4375, 1.0, 0.4375, 0.5, 0.4375, 0.5, 0.4375, 1.0, 0.4062, 1.0, 0.4062, 0.5, 0.4062, 0.5, 0.4062, 1.0, 0.375, 1.0, 0.375, 0.5, 0.375, 0.5, 0.375, 1.0, 0.3438, 1.0, 0.3438, 0.5, 0.3438, 0.5, 0.3438, 1.0, 0.3125, 1.0, 0.3125, 0.5, 0.3125, 0.5, 0.3125, 1.0, 0.2812, 1.0, 0.2812, 0.5, 0.2812, 0.5, 0.2812, 1.0, 0.25, 1.0, 0.25, 0.5, 0.25, 0.5, 0.25, 1.0, 0.2188, 1.0, 0.2188, 0.5, 0.2188, 0.5, 0.2188, 1.0, 0.1875, 1.0, 0.1875, 0.5, 0.1875, 0.5, 0.1875, 1.0, 0.1562, 1.0, 0.1562, 0.5, 0.1562, 0.5, 0.1562, 1.0, 0.125, 1.0, 0.125, 0.5, 0.125, 0.5, 0.125, 1.0, 0.09375, 1.0, 0.09375, 0.5, 0.09375, 0.5, 0.09375, 1.0, 0.0625, 1.0, 0.0625, 0.5, 0.2968, 0.4854, 0.25, 0.49, 0.2032, 0.4854, 0.1582, 0.4717, 0.1167, 0.4496, 0.08029, 0.4197, 0.05045, 0.3833, 0.02827, 0.3418, 0.01461, 0.2968, 0.01, 0.25, 0.01461, 0.2032, 0.02827, 0.1582, 0.05045, 0.1167, 0.08029, 0.08029, 0.1167, 0.05045, 0.1582, 0.02827, 0.2032, 0.01461, 0.25, 0.01, 0.2968, 0.01461, 0.3418, 0.02827, 0.3833, 0.05045, 0.4197, 0.08029, 0.4496, 0.1167, 0.4717, 0.1582, 0.4854, 0.2032, 0.49, 0.25, 0.4854, 0.2968, 0.4717, 0.3418, 0.4496, 0.3833, 0.4197, 0.4197, 0.3833, 0.4496, 0.3418, 0.4717, 0.0625, 0.5, 0.0625, 1.0, 0.03125, 1.0, 0.03125, 0.5, 0.03125, 0.5, 0.03125, 1.0, 0.0, 1.0, 0.0, 0.5, 0.75, 0.49, 0.7968, 0.4854, 0.8418, 0.4717, 0.8833, 0.4496, 0.9197, 0.4197, 0.9496, 0.3833, 0.9717, 0.3418, 0.9854, 0.2968, 0.99, 0.25, 0.9854, 0.2032, 0.9717, 0.1582, 0.9496, 0.1167, 0.9197, 0.08029, 0.8833, 0.05045, 0.8418, 0.02827, 0.7968, 0.01461, 0.75, 0.01, 0.7032, 0.01461, 0.6582, 0.02827, 0.6167, 0.05045, 0.5803, 0.08029, 0.5504, 0.1167, 0.5283, 0.1582, 0.5146, 0.2032, 0.51, 0.25, 0.5146, 0.2968, 0.5283, 0.3418, 0.5504, 0.3833, 0.5803, 0.4197, 0.6167, 0.4496, 0.6582, 0.4717, 0.7032, 0.4854, 1.0, 0.5, 1.0, 1.0, 0.9688, 1.0, 0.9688, 0.5, 0.9688, 0.5, 0.9688, 1.0, 0.9375, 1.0, 0.9375, 0.5, 0.9375, 0.5, 0.9375, 1.0, 0.9062, 1.0, 0.9062, 0.5, 0.9062, 0.5, 0.9062, 1.0, 0.875, 1.0, 0.875, 0.5, 0.875, 0.5, 0.875, 1.0, 0.8438, 1.0, 0.8438, 0.5, 0.8438, 0.5, 0.8438, 1.0, 0.8125, 1.0, 0.8125, 0.5, 0.8125, 0.5, 0.8125, 1.0, 0.7812, 1.0, 0.7812, 0.5, 0.7812, 0.5, 0.7812, 1.0, 0.75, 1.0, 0.75, 0.5, 0.75, 0.5, 0.75, 1.0, 0.7188, 1.0, 0.7188, 0.5, 0.7188, 0.5, 0.7188, 1.0, 0.6875, 1.0, 0.6875, 0.5, 0.6875, 0.5, 0.6875, 1.0, 0.6562, 1.0, 0.6562, 0.5, 0.6562, 0.5, 0.6562, 1.0, 0.625, 1.0, 0.625, 0.5, 0.625, 0.5, 0.625, 1.0, 0.5938, 1.0, 0.5938, 0.5, 0.5938, 0.5, 0.5938, 1.0, 0.5625, 1.0, 0.5625, 0.5, 0.5625, 0.5, 0.5625, 1.0, 0.5312, 1.0, 0.5312, 0.5, 0.5312, 0.5, 0.5312, 1.0, 0.5, 1.0, 0.5, 0.5, 0.5, 0.5, 0.5, 1.0, 0.4688, 1.0, 0.4688, 0.5, 0.4688, 0.5, 0.4688, 1.0, 0.4375, 1.0, 0.4375, 0.5, 0.4375, 0.5, 0.4375, 1.0, 0.4062, 1.0, 0.4062, 0.5, 0.4062, 0.5, 0.4062, 1.0, 0.375, 1.0, 0.375, 0.5, 0.375, 0.5, 0.375, 1.0, 0.3438, 1.0, 0.3438, 0.5, 0.3438, 0.5, 0.3438, 1.0, 0.3125, 1.0, 0.3125, 0.5, 0.3125, 0.5, 0.3125, 1.0, 0.2812, 1.0, 0.2812, 0.5, 0.2812, 0.5, 0.2812, 1.0, 0.25, 1.0, 0.25, 0.5, 0.25, 0.5, 0.25, 1.0, 0.2188, 1.0, 0.2188, 0.5, 0.2188, 0.5, 0.2188, 1.0, 0.1875, 1.0, 0.1875, 0.5, 0.1875, 0.5, 0.1875, 1.0, 0.1562, 1.0, 0.1562, 0.5, 0.1562, 0.5, 0.1562, 1.0, 0.125, 1.0, 0.125, 0.5, 0.125, 0.5, 0.125, 1.0, 0.09375, 1.0, 0.09375, 0.5, 0.09375, 0.5, 0.09375, 1.0, 0.0625, 1.0, 0.0625, 0.5, 0.2968, 0.4854, 0.25, 0.49, 0.2032, 0.4854, 0.1582, 0.4717, 0.1167, 0.4496, 0.08029, 0.4197, 0.05045, 0.3833, 0.02827, 0.3418, 0.01461, 0.2968, 0.01, 0.25, 0.01461, 0.2032, 0.02827, 0.1582, 0.05045, 0.1167, 0.08029, 0.08029, 0.1167, 0.05045, 0.1582, 0.02827, 0.2032, 0.01461, 0.25, 0.01, 0.2968, 0.01461, 0.3418, 0.02827, 0.3833, 0.05045, 0.4197, 0.08029, 0.4496, 0.1167, 0.4717, 0.1582, 0.4854, 0.2032, 0.49, 0.25, 0.4854, 0.2968, 0.4717, 0.3418, 0.4496, 0.3833, 0.4197, 0.4197, 0.3833, 0.4496, 0.3418, 0.4717, 0.0625, 0.5, 0.0625, 1.0, 0.03125, 1.0, 0.03125, 0.5, 0.03125, 0.5, 0.03125, 1.0, 0.0, 1.0, 0.0, 0.5, 0.75, 0.49, 0.7968, 0.4854, 0.8418, 0.4717, 0.8833, 0.4496, 0.9197, 0.4197, 0.9496, 0.3833, 0.9717, 0.3418, 0.9854, 0.2968, 0.99, 0.25, 0.9854, 0.2032, 0.9717, 0.1582, 0.9496, 0.1167, 0.9197, 0.08029, 0.8833, 0.05045, 0.8418, 0.02827, 0.7968, 0.01461, 0.75, 0.01, 0.7032, 0.01461, 0.6582, 0.02827, 0.6167, 0.05045, 0.5803, 0.08029, 0.5504, 0.1167, 0.5283, 0.1582, 0.5146, 0.2032, 0.51, 0.25, 0.5146, 0.2968, 0.5283, 0.3418, 0.5504, 0.3833, 0.5803, 0.4197, 0.6167, 0.4496, 0.6582, 0.4717, 0.7032, 0.4854])
me_cylinder.materials.append(mat_material_001)
me_cylinder.update()

# ---- objects
ob_light = bpy.data.objects.new('Light', light_light)
ob_camera = bpy.data.objects.new('Camera', cam_camera)
ob_cylinder = bpy.data.objects.new('Cylinder', me_cylinder)

# ---- transforms, parenting, visibility, modifiers, constraints
ob_light.location = (4.076, 1.005, 5.904)
ob_light.rotation_euler = (0.6503, 0.05522, 1.866)
ob_light.lock_rotations_4d = False
ob_light.empty_display_type = 'ARROWS'
ob_light.color = (0.0, 0.0, 0.0, 0.0)
ob_light.lineart.crease_threshold = 0.0
ob_camera.location = (7.359, -6.926, 4.958)
ob_camera.rotation_euler = (1.109, 0.0, 0.8149)
ob_camera.lock_rotations_4d = False
ob_camera.empty_display_type = 'ARROWS'
ob_camera.color = (0.0, 0.0, 0.0, 0.0)
ob_camera.display_type = 'WIRE'
ob_camera.lineart.crease_threshold = 0.0
ob_cylinder.location = (0.0, 0.0, 0.0)

# ---- collection membership
col_collection.objects.link(ob_light)
col_collection.objects.link(ob_camera)
col_collection.objects.link(ob_cylinder)

# ---- scene / render settings (as saved in the file)
scene.camera = ob_camera
scene.frame_start = 1; scene.frame_end = 250; scene.frame_set(1)
scene.render.engine = 'BLENDER_EEVEE_NEXT'
scene.cycles.sampling_pattern = 'TABULATED_SOBOL'
bpy.context.view_layer.update()
